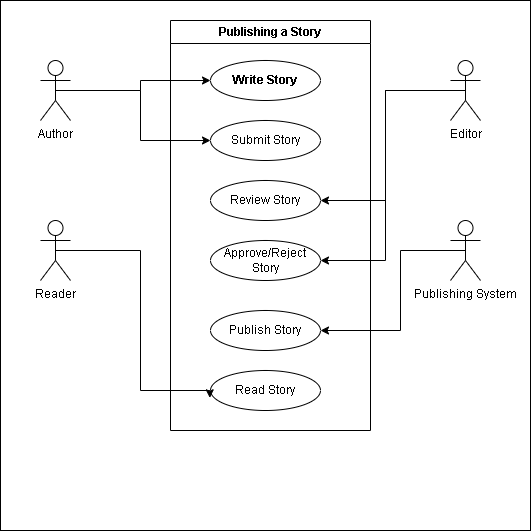

The diagram above was exported from draw.io. Its source (the exported page's mxGraphModel, read from the mxfile embedded in the PNG):
<mxGraphModel dx="985" dy="521" grid="1" gridSize="10" guides="1" tooltips="1" connect="1" arrows="1" fold="1" page="1" pageScale="1" pageWidth="850" pageHeight="1100" math="0" shadow="0">
  <root>
    <mxCell id="0" />
    <mxCell id="1" parent="0" />
    <mxCell id="Q1xzXdvwnCvslRGdqDTo-1" value="" style="whiteSpace=wrap;html=1;aspect=fixed;" vertex="1" parent="1">
      <mxGeometry x="140" width="530" height="530" as="geometry" />
    </mxCell>
    <mxCell id="EozdsW0XR_QsuwEHHz1C-1" value="Publishing a Story" style="swimlane;whiteSpace=wrap;html=1;" parent="1" vertex="1">
      <mxGeometry x="310" y="20" width="200" height="410" as="geometry">
        <mxRectangle x="310" y="120" width="130" height="30" as="alternateBounds" />
      </mxGeometry>
    </mxCell>
    <mxCell id="EozdsW0XR_QsuwEHHz1C-11" value="&lt;strong data-end=&quot;425&quot; data-start=&quot;410&quot;&gt;Write Story&lt;/strong&gt;" style="ellipse;whiteSpace=wrap;html=1;" parent="EozdsW0XR_QsuwEHHz1C-1" vertex="1">
      <mxGeometry x="40" y="40" width="110" height="40" as="geometry" />
    </mxCell>
    <mxCell id="EozdsW0XR_QsuwEHHz1C-12" value="Submit Story" style="ellipse;whiteSpace=wrap;html=1;" parent="EozdsW0XR_QsuwEHHz1C-1" vertex="1">
      <mxGeometry x="40" y="100" width="110" height="40" as="geometry" />
    </mxCell>
    <mxCell id="EozdsW0XR_QsuwEHHz1C-13" value="Review Story" style="ellipse;whiteSpace=wrap;html=1;" parent="EozdsW0XR_QsuwEHHz1C-1" vertex="1">
      <mxGeometry x="40" y="160" width="110" height="40" as="geometry" />
    </mxCell>
    <mxCell id="EozdsW0XR_QsuwEHHz1C-14" value="Approve/Reject Story" style="ellipse;whiteSpace=wrap;html=1;" parent="EozdsW0XR_QsuwEHHz1C-1" vertex="1">
      <mxGeometry x="40" y="220" width="110" height="40" as="geometry" />
    </mxCell>
    <mxCell id="EozdsW0XR_QsuwEHHz1C-15" value="Publish Story" style="ellipse;whiteSpace=wrap;html=1;" parent="EozdsW0XR_QsuwEHHz1C-1" vertex="1">
      <mxGeometry x="40" y="290" width="110" height="40" as="geometry" />
    </mxCell>
    <mxCell id="EozdsW0XR_QsuwEHHz1C-16" value="Read Story" style="ellipse;whiteSpace=wrap;html=1;" parent="EozdsW0XR_QsuwEHHz1C-1" vertex="1">
      <mxGeometry x="40" y="350" width="110" height="40" as="geometry" />
    </mxCell>
    <mxCell id="EozdsW0XR_QsuwEHHz1C-17" style="edgeStyle=orthogonalEdgeStyle;rounded=0;orthogonalLoop=1;jettySize=auto;html=1;exitX=0.5;exitY=0.5;exitDx=0;exitDy=0;exitPerimeter=0;entryX=0;entryY=0.5;entryDx=0;entryDy=0;" parent="1" source="EozdsW0XR_QsuwEHHz1C-2" target="EozdsW0XR_QsuwEHHz1C-11" edge="1">
      <mxGeometry relative="1" as="geometry" />
    </mxCell>
    <mxCell id="EozdsW0XR_QsuwEHHz1C-20" style="edgeStyle=orthogonalEdgeStyle;rounded=0;orthogonalLoop=1;jettySize=auto;html=1;exitX=0.5;exitY=0.5;exitDx=0;exitDy=0;exitPerimeter=0;entryX=0;entryY=0.5;entryDx=0;entryDy=0;" parent="1" source="EozdsW0XR_QsuwEHHz1C-2" target="EozdsW0XR_QsuwEHHz1C-12" edge="1">
      <mxGeometry relative="1" as="geometry" />
    </mxCell>
    <mxCell id="EozdsW0XR_QsuwEHHz1C-2" value="Author" style="shape=umlActor;verticalLabelPosition=bottom;verticalAlign=top;html=1;outlineConnect=0;" parent="1" vertex="1">
      <mxGeometry x="180" y="60" width="30" height="60" as="geometry" />
    </mxCell>
    <mxCell id="EozdsW0XR_QsuwEHHz1C-19" style="edgeStyle=orthogonalEdgeStyle;rounded=0;orthogonalLoop=1;jettySize=auto;html=1;exitX=0.5;exitY=0.5;exitDx=0;exitDy=0;exitPerimeter=0;entryX=1;entryY=0.5;entryDx=0;entryDy=0;" parent="1" source="EozdsW0XR_QsuwEHHz1C-3" target="EozdsW0XR_QsuwEHHz1C-13" edge="1">
      <mxGeometry relative="1" as="geometry">
        <mxPoint x="520" y="210" as="targetPoint" />
      </mxGeometry>
    </mxCell>
    <mxCell id="EozdsW0XR_QsuwEHHz1C-21" style="edgeStyle=orthogonalEdgeStyle;rounded=0;orthogonalLoop=1;jettySize=auto;html=1;exitX=0.5;exitY=0.5;exitDx=0;exitDy=0;exitPerimeter=0;entryX=1;entryY=0.5;entryDx=0;entryDy=0;" parent="1" source="EozdsW0XR_QsuwEHHz1C-3" target="EozdsW0XR_QsuwEHHz1C-14" edge="1">
      <mxGeometry relative="1" as="geometry">
        <mxPoint x="520" y="270" as="targetPoint" />
      </mxGeometry>
    </mxCell>
    <mxCell id="EozdsW0XR_QsuwEHHz1C-3" value="Editor&lt;div&gt;&lt;br&gt;&lt;/div&gt;" style="shape=umlActor;verticalLabelPosition=bottom;verticalAlign=top;html=1;outlineConnect=0;" parent="1" vertex="1">
      <mxGeometry x="590" y="60" width="30" height="60" as="geometry" />
    </mxCell>
    <mxCell id="EozdsW0XR_QsuwEHHz1C-9" value="Publishing System&lt;div&gt;&lt;br&gt;&lt;/div&gt;" style="shape=umlActor;verticalLabelPosition=bottom;verticalAlign=top;html=1;outlineConnect=0;" parent="1" vertex="1">
      <mxGeometry x="590" y="220" width="30" height="60" as="geometry" />
    </mxCell>
    <mxCell id="EozdsW0XR_QsuwEHHz1C-10" value="Reader&lt;div&gt;&lt;br&gt;&lt;/div&gt;" style="shape=umlActor;verticalLabelPosition=bottom;verticalAlign=top;html=1;outlineConnect=0;" parent="1" vertex="1">
      <mxGeometry x="180" y="220" width="30" height="60" as="geometry" />
    </mxCell>
    <mxCell id="EozdsW0XR_QsuwEHHz1C-22" style="edgeStyle=orthogonalEdgeStyle;rounded=0;orthogonalLoop=1;jettySize=auto;html=1;exitX=0.5;exitY=0.5;exitDx=0;exitDy=0;exitPerimeter=0;" parent="1" source="EozdsW0XR_QsuwEHHz1C-9" target="EozdsW0XR_QsuwEHHz1C-15" edge="1">
      <mxGeometry relative="1" as="geometry">
        <Array as="points">
          <mxPoint x="540" y="250" />
          <mxPoint x="540" y="330" />
        </Array>
      </mxGeometry>
    </mxCell>
    <mxCell id="EozdsW0XR_QsuwEHHz1C-23" style="edgeStyle=orthogonalEdgeStyle;rounded=0;orthogonalLoop=1;jettySize=auto;html=1;exitX=0.5;exitY=0.5;exitDx=0;exitDy=0;exitPerimeter=0;entryX=-0.006;entryY=0.683;entryDx=0;entryDy=0;entryPerimeter=0;" parent="1" source="EozdsW0XR_QsuwEHHz1C-10" target="EozdsW0XR_QsuwEHHz1C-16" edge="1">
      <mxGeometry relative="1" as="geometry">
        <Array as="points">
          <mxPoint x="280" y="250" />
          <mxPoint x="280" y="390" />
          <mxPoint x="349" y="390" />
        </Array>
      </mxGeometry>
    </mxCell>
  </root>
</mxGraphModel>